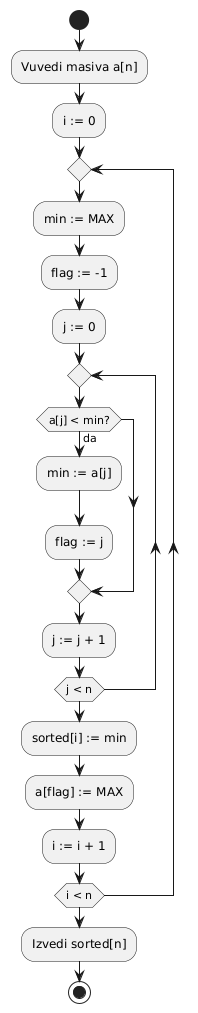

The diagram above was rendered by PlantUML. Its source (embedded in the PNG):
@startuml
skinparam defaultTextAlignment center
start

:Vuvedi masiva a[n];
:i := 0;

repeat
    :min := MAX;
    :flag := -1;
    :j := 0;

    repeat
        if (a[j] < min?) then (da)
            :min := a[j];
            :flag := j;
        endif
        :j := j + 1;
    repeat while (j < n)

    :sorted[i] := min;
    :a[flag] := MAX; 
    :i := i + 1;
repeat while (i < n)

:Izvedi sorted[n];
stop
@enduml